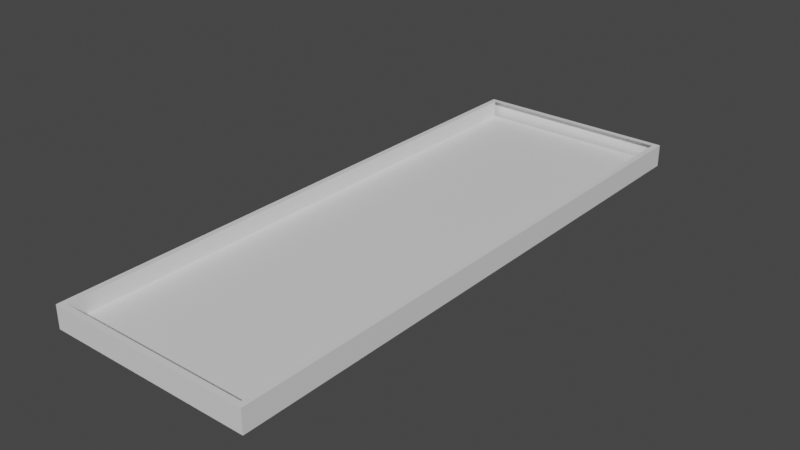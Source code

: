 # Source: case.blend  (saved by Blender 3.4.6; exported with 4.5.12 LTS)
import bpy
from mathutils import Matrix  # noqa: F401  (used for matrix-valued properties, if any)

bpy.ops.wm.read_factory_settings(use_empty=True)
scene = bpy.context.scene
scene.name = 'Scene'

# ---- collections
col_collection = bpy.data.collections.new('Collection'); scene.collection.children.link(col_collection)

# ---- materials (node trees are filled in below, after node groups)
mat_material = bpy.data.materials.new('Material')
mat_material.alpha_threshold = 0.0
mat_material.use_transparent_shadow = False
mat_material.roughness = 0.5
mat_material.line_color = (0.0, 0.0, 0.0, 1.0)

# ---- material node trees
mat_material.use_nodes = True; mat_material.node_tree.nodes.clear()
_N = mat_material.node_tree.nodes; _L = mat_material.node_tree.links
n0 = _N.new('ShaderNodeOutputMaterial'); n0.name = 'Material Output'; n0.location = (300, 300)
n1 = _N.new('ShaderNodeBsdfPrincipled'); n1.name = 'Principled BSDF'; n1.location = (10, 300)
n1.distribution = 'GGX'
n1.subsurface_method = 'RANDOM_WALK_SKIN'
n1.inputs[3].default_value = 1.45
n1.inputs[27].default_value = (0.0, 0.0, 0.0, 1.0)
n1.inputs[28].default_value = 1.0
_L.new(n1.outputs[0], n0.inputs[0])
n0.is_active_output = True

# ---- world
world_world = bpy.data.worlds.new('World'); scene.world = world_world
world_world.use_nodes = True; world_world.node_tree.nodes.clear()
_N = world_world.node_tree.nodes; _L = world_world.node_tree.links
n0 = _N.new('ShaderNodeOutputWorld'); n0.name = 'World Output'; n0.location = (300, 300)
n1 = _N.new('ShaderNodeBackground'); n1.name = 'Background'; n1.location = (10, 300)
n1.inputs[0].default_value = (0.05088, 0.05088, 0.05088, 1.0)
_L.new(n1.outputs[0], n0.inputs[0])
n0.is_active_output = True
world_world.color = (0.05088, 0.05088, 0.05088)
world_world.use_sun_shadow = False
world_world.sun_shadow_jitter_overblur = 0.0

# ---- meshes
me_case = bpy.data.meshes.new('case')
me_case.from_pydata([(0.9258, -0.9721, 1.185), (0.9258, -0.9721, -0.4132), (-0.9258, -0.9721, 1.185), (-0.9258, -0.9721, -0.4132), (0.8735, -0.9524, 1.185), (-0.8735, -0.9524, 1.185), (0.8735, -0.9524, 1.192e-07), (-0.8735, -0.9524, 1.192e-07), (0.9258, 0.9721, 1.185), (0.9258, 0.9721, -0.4132), (-0.9258, 0.9721, 1.185), (-0.9258, 0.9721, -0.4132), (0.8735, 0.9524, 1.185), (-0.8735, 0.9524, 1.185), (-0.8735, 0.9524, 1.192e-07), (0.8735, 0.9524, 1.192e-07)], [], [(1, 0, 2, 3), (2, 0, 4, 5), (5, 4, 6, 7), (11, 10, 8, 9), (8, 10, 13, 12), (4, 0, 8, 12), (1, 9, 8, 0), (15, 6, 4, 12), (2, 5, 13, 10), (14, 13, 5, 7), (3, 2, 10, 11), (7, 6, 15, 14), (3, 11, 9, 1)])
_uv = me_case.uv_layers.new(name='UVMap')
_uv.uv.foreach_set('vector', [0.375, 0.75, 0.625, 0.75, 0.625, 1.0, 0.375, 1.0, 0.625, 1.0, 0.625, 0.75, 0.625, 0.75, 0.625, 1.0, 0.625, 1.0, 0.625, 0.75, 0.625, 0.75, 0.625, 1.0, 0.375, 0.25, 0.625, 0.25, 0.625, 0.5, 0.375, 0.5, 0.625, 0.5, 0.625, 0.25, 0.625, 0.25, 0.625, 0.5, 0.625, 0.75, 0.625, 0.75, 0.625, 0.5, 0.625, 0.5, 0.375, 0.75, 0.375, 0.5, 0.625, 0.5, 0.625, 0.75, 0.0, 0.0, 0.625, 0.75, 0.625, 0.75, 0.625, 0.5, 0.625, 1.0, 0.625, 1.0, 0.625, 0.25, 0.625, 0.25, 0.0, 0.0, 0.625, 0.25, 0.625, 1.0, 0.625, 1.0, 0.375, 1.0, 0.625, 1.0, 0.625, 0.25, 0.375, 0.25, 0.625, 1.0, 0.625, 0.75, 0.0, 0.0, 0.0, 0.0, 0.375, 1.0, 0.375, 0.25, 0.375, 0.5, 0.375, 0.75])
me_case.materials.append(mat_material)
me_case.use_mirror_vertex_groups = False
me_case.update()

# ---- objects
ob_case = bpy.data.objects.new('case', me_case)

# ---- transforms, parenting, visibility, modifiers, constraints
ob_case.location = (0.0, 0.0, 0.0)
ob_case.scale = (57.38, 152.6, 7.26)
ob_case.lock_rotations_4d = False
ob_case.empty_display_type = 'ARROWS'
ob_case.lineart.crease_threshold = 0.0

# ---- collection membership
col_collection.objects.link(ob_case)

# ---- scene / render settings (as saved in the file)
scene.frame_start = 1; scene.frame_end = 250; scene.frame_set(15)
scene.render.engine = 'BLENDER_EEVEE_NEXT'
scene.cycles.sampling_pattern = 'TABULATED_SOBOL'
scene.cycles.use_light_tree = False
scene.view_settings.view_transform = 'Filmic'
scene.unit_settings.scale_length = 0.001
bpy.context.view_layer.update()

# ---- added for rendering (the .blend has no active camera and no usable light): camera, sun
cam_auto = bpy.data.cameras.new('AutoCamera')
cam_auto.lens = 50.0
cam_auto.sensor_width = 36.0
cam_auto.clip_end = 5121.53
ob_auto_camera = bpy.data.objects.new('AutoCamera', cam_auto)
scene.collection.objects.link(ob_auto_camera)
ob_auto_camera.location = (291.826, -350.192, 236.261)
ob_auto_camera.rotation_euler = (1.09748, -7.21219e-08, 0.694738)
scene.camera = ob_auto_camera
light_auto_sun = bpy.data.lights.new('AutoSun', 'SUN')
light_auto_sun.energy = 3.0
light_auto_sun.angle = 0.0523599
ob_auto_sun = bpy.data.objects.new('AutoSun', light_auto_sun)
scene.collection.objects.link(ob_auto_sun)
ob_auto_sun.rotation_euler = (0.872665, 0.174533, 0.523599)
bpy.context.view_layer.update()
